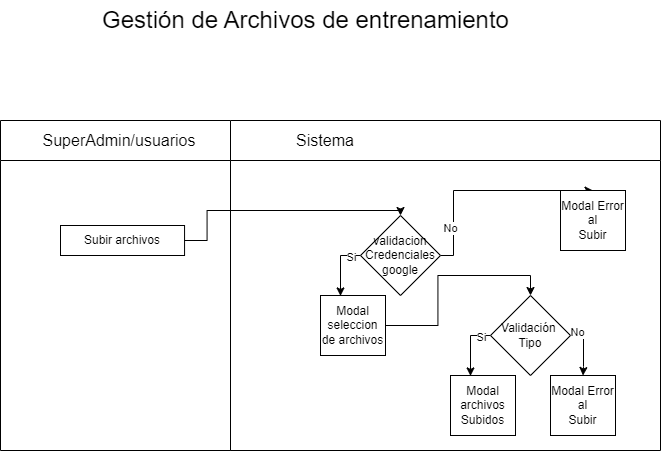

The diagram above was exported from draw.io. Its source (the exported page's mxGraphModel, read from the mxfile embedded in the PNG):
<mxGraphModel dx="1441" dy="770" grid="1" gridSize="10" guides="1" tooltips="1" connect="1" arrows="1" fold="1" page="1" pageScale="1" pageWidth="850" pageHeight="1100" math="0" shadow="0">
  <root>
    <mxCell id="0" />
    <mxCell id="1" parent="0" />
    <mxCell id="RRcH01D7W-U3vdwOPPoW-1" value="" style="swimlane;html=1;startSize=40;horizontal=0;direction=south;" vertex="1" parent="1">
      <mxGeometry x="120" y="220" width="230" height="330" as="geometry" />
    </mxCell>
    <mxCell id="RRcH01D7W-U3vdwOPPoW-2" value="SuperAdmin/usuarios" style="text;html=1;align=center;verticalAlign=middle;whiteSpace=wrap;rounded=0;fontSize=16;" vertex="1" parent="RRcH01D7W-U3vdwOPPoW-1">
      <mxGeometry x="34.04" width="170" height="40" as="geometry" />
    </mxCell>
    <mxCell id="RRcH01D7W-U3vdwOPPoW-30" value="" style="swimlane;html=1;startSize=40;horizontal=0;direction=south;" vertex="1" parent="1">
      <mxGeometry x="350" y="220" width="430" height="330" as="geometry" />
    </mxCell>
    <mxCell id="RRcH01D7W-U3vdwOPPoW-31" value="Sistema" style="text;html=1;align=center;verticalAlign=middle;whiteSpace=wrap;rounded=0;fontSize=16;" vertex="1" parent="RRcH01D7W-U3vdwOPPoW-30">
      <mxGeometry x="10" width="170" height="40" as="geometry" />
    </mxCell>
    <mxCell id="UW-XJdO6dC2EeKdSlDDq-1" value="Subir archivos" style="whiteSpace=wrap;html=1;fontColor=#000000;rounded=0;" vertex="1" parent="RRcH01D7W-U3vdwOPPoW-30">
      <mxGeometry x="-170" y="105" width="124.06" height="30" as="geometry" />
    </mxCell>
    <mxCell id="UW-XJdO6dC2EeKdSlDDq-2" style="edgeStyle=orthogonalEdgeStyle;rounded=0;orthogonalLoop=1;jettySize=auto;html=1;entryX=0.306;entryY=0.006;entryDx=0;entryDy=0;entryPerimeter=0;" edge="1" parent="RRcH01D7W-U3vdwOPPoW-30" source="UW-XJdO6dC2EeKdSlDDq-6" target="UW-XJdO6dC2EeKdSlDDq-7">
      <mxGeometry relative="1" as="geometry">
        <Array as="points">
          <mxPoint x="110" y="135" />
          <mxPoint x="110" y="175" />
        </Array>
      </mxGeometry>
    </mxCell>
    <mxCell id="UW-XJdO6dC2EeKdSlDDq-3" value="Si" style="edgeLabel;html=1;align=center;verticalAlign=middle;resizable=0;points=[];" vertex="1" connectable="0" parent="UW-XJdO6dC2EeKdSlDDq-2">
      <mxGeometry x="-0.6642" y="1" relative="1" as="geometry">
        <mxPoint as="offset" />
      </mxGeometry>
    </mxCell>
    <mxCell id="UW-XJdO6dC2EeKdSlDDq-4" style="edgeStyle=orthogonalEdgeStyle;rounded=0;orthogonalLoop=1;jettySize=auto;html=1;entryX=0.5;entryY=0;entryDx=0;entryDy=0;" edge="1" parent="RRcH01D7W-U3vdwOPPoW-30" target="UW-XJdO6dC2EeKdSlDDq-8">
      <mxGeometry relative="1" as="geometry">
        <mxPoint x="210" y="135.0000000000001" as="sourcePoint" />
        <mxPoint x="262.49999999999994" y="154.9999999999999" as="targetPoint" />
        <Array as="points">
          <mxPoint x="223" y="135" />
          <mxPoint x="223" y="70" />
        </Array>
      </mxGeometry>
    </mxCell>
    <mxCell id="UW-XJdO6dC2EeKdSlDDq-5" value="No" style="edgeLabel;html=1;align=center;verticalAlign=middle;resizable=0;points=[];" vertex="1" connectable="0" parent="UW-XJdO6dC2EeKdSlDDq-4">
      <mxGeometry x="-0.6509" y="2" relative="1" as="geometry">
        <mxPoint x="-2" y="-2" as="offset" />
      </mxGeometry>
    </mxCell>
    <mxCell id="UW-XJdO6dC2EeKdSlDDq-6" value="validacion Credenciales google" style="rhombus;whiteSpace=wrap;html=1;" vertex="1" parent="RRcH01D7W-U3vdwOPPoW-30">
      <mxGeometry x="130" y="95" width="80" height="80" as="geometry" />
    </mxCell>
    <mxCell id="UW-XJdO6dC2EeKdSlDDq-17" style="edgeStyle=orthogonalEdgeStyle;rounded=0;orthogonalLoop=1;jettySize=auto;html=1;entryX=0.5;entryY=0;entryDx=0;entryDy=0;" edge="1" parent="RRcH01D7W-U3vdwOPPoW-30" source="UW-XJdO6dC2EeKdSlDDq-7" target="UW-XJdO6dC2EeKdSlDDq-14">
      <mxGeometry relative="1" as="geometry" />
    </mxCell>
    <mxCell id="UW-XJdO6dC2EeKdSlDDq-7" value="Modal seleccion de archivos" style="rounded=0;whiteSpace=wrap;html=1;" vertex="1" parent="RRcH01D7W-U3vdwOPPoW-30">
      <mxGeometry x="90" y="175" width="65" height="60" as="geometry" />
    </mxCell>
    <mxCell id="UW-XJdO6dC2EeKdSlDDq-8" value="Modal Error al&lt;div&gt;Subir&lt;/div&gt;" style="rounded=0;whiteSpace=wrap;html=1;" vertex="1" parent="RRcH01D7W-U3vdwOPPoW-30">
      <mxGeometry x="330" y="70" width="65" height="60" as="geometry" />
    </mxCell>
    <mxCell id="UW-XJdO6dC2EeKdSlDDq-9" value="" style="edgeStyle=orthogonalEdgeStyle;rounded=0;orthogonalLoop=1;jettySize=auto;html=1;entryX=0.5;entryY=0;entryDx=0;entryDy=0;" edge="1" parent="RRcH01D7W-U3vdwOPPoW-30" source="UW-XJdO6dC2EeKdSlDDq-1" target="UW-XJdO6dC2EeKdSlDDq-6">
      <mxGeometry relative="1" as="geometry">
        <Array as="points">
          <mxPoint x="-23.439999999999998" y="120" />
          <mxPoint x="-23.439999999999998" y="90" />
        </Array>
      </mxGeometry>
    </mxCell>
    <mxCell id="UW-XJdO6dC2EeKdSlDDq-10" style="edgeStyle=orthogonalEdgeStyle;rounded=0;orthogonalLoop=1;jettySize=auto;html=1;entryX=0.306;entryY=0.006;entryDx=0;entryDy=0;entryPerimeter=0;" edge="1" parent="RRcH01D7W-U3vdwOPPoW-30" source="UW-XJdO6dC2EeKdSlDDq-14" target="UW-XJdO6dC2EeKdSlDDq-15">
      <mxGeometry relative="1" as="geometry">
        <Array as="points">
          <mxPoint x="240" y="215" />
          <mxPoint x="240" y="255" />
        </Array>
      </mxGeometry>
    </mxCell>
    <mxCell id="UW-XJdO6dC2EeKdSlDDq-11" value="Si" style="edgeLabel;html=1;align=center;verticalAlign=middle;resizable=0;points=[];" vertex="1" connectable="0" parent="UW-XJdO6dC2EeKdSlDDq-10">
      <mxGeometry x="-0.6642" y="1" relative="1" as="geometry">
        <mxPoint as="offset" />
      </mxGeometry>
    </mxCell>
    <mxCell id="UW-XJdO6dC2EeKdSlDDq-12" style="edgeStyle=orthogonalEdgeStyle;rounded=0;orthogonalLoop=1;jettySize=auto;html=1;entryX=0.5;entryY=0;entryDx=0;entryDy=0;" edge="1" parent="RRcH01D7W-U3vdwOPPoW-30" target="UW-XJdO6dC2EeKdSlDDq-16">
      <mxGeometry relative="1" as="geometry">
        <mxPoint x="340" y="215.0000000000001" as="sourcePoint" />
        <mxPoint x="392.5" y="234.9999999999999" as="targetPoint" />
        <Array as="points">
          <mxPoint x="353" y="215" />
          <mxPoint x="353" y="246" />
          <mxPoint x="353" y="246" />
        </Array>
      </mxGeometry>
    </mxCell>
    <mxCell id="UW-XJdO6dC2EeKdSlDDq-13" value="No" style="edgeLabel;html=1;align=center;verticalAlign=middle;resizable=0;points=[];" vertex="1" connectable="0" parent="UW-XJdO6dC2EeKdSlDDq-12">
      <mxGeometry x="-0.6509" y="2" relative="1" as="geometry">
        <mxPoint x="-2" y="-2" as="offset" />
      </mxGeometry>
    </mxCell>
    <mxCell id="UW-XJdO6dC2EeKdSlDDq-14" value="Validación&amp;nbsp;&lt;div&gt;Tipo&lt;/div&gt;" style="rhombus;whiteSpace=wrap;html=1;" vertex="1" parent="RRcH01D7W-U3vdwOPPoW-30">
      <mxGeometry x="260" y="175" width="80" height="80" as="geometry" />
    </mxCell>
    <mxCell id="UW-XJdO6dC2EeKdSlDDq-15" value="Modal archivos&lt;div&gt;Subidos&lt;/div&gt;" style="rounded=0;whiteSpace=wrap;html=1;" vertex="1" parent="RRcH01D7W-U3vdwOPPoW-30">
      <mxGeometry x="220" y="255" width="65" height="60" as="geometry" />
    </mxCell>
    <mxCell id="UW-XJdO6dC2EeKdSlDDq-16" value="Modal Error al&lt;div&gt;Subir&lt;/div&gt;" style="rounded=0;whiteSpace=wrap;html=1;" vertex="1" parent="RRcH01D7W-U3vdwOPPoW-30">
      <mxGeometry x="320" y="255" width="65" height="60" as="geometry" />
    </mxCell>
    <mxCell id="RRcH01D7W-U3vdwOPPoW-32" value="&lt;font style=&quot;font-size: 24px;&quot;&gt;Gestión de Archivos de entrenamiento&lt;/font&gt;" style="text;html=1;align=center;verticalAlign=middle;resizable=0;points=[];autosize=1;strokeColor=none;fillColor=none;" vertex="1" parent="1">
      <mxGeometry x="210" y="100" width="430" height="40" as="geometry" />
    </mxCell>
  </root>
</mxGraphModel>